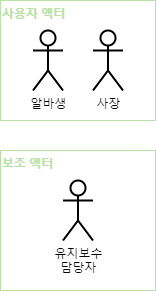

The diagram above was exported from draw.io. Its source (the exported page's mxGraphModel, read from the mxfile embedded in the PNG):
<mxGraphModel dx="981" dy="526" grid="1" gridSize="10" guides="1" tooltips="1" connect="1" arrows="1" fold="1" page="1" pageScale="1" pageWidth="827" pageHeight="1169" math="0" shadow="0">
  <root>
    <mxCell id="0" />
    <mxCell id="1" parent="0" />
    <mxCell id="dlescjuE_scS5DGokHt_-5" value="사용자 액터" style="text;html=1;strokeColor=#B9E0A5;fillColor=none;align=left;verticalAlign=top;whiteSpace=wrap;rounded=0;fontStyle=1;fontColor=#B9E0A5;" vertex="1" parent="1">
      <mxGeometry x="30" y="60" width="155" height="120" as="geometry" />
    </mxCell>
    <mxCell id="dlescjuE_scS5DGokHt_-1" value="알바생" style="shape=umlActor;verticalLabelPosition=bottom;verticalAlign=top;html=1;outlineConnect=0;strokeWidth=2;" vertex="1" parent="1">
      <mxGeometry x="62.5" y="90" width="30" height="60" as="geometry" />
    </mxCell>
    <mxCell id="dlescjuE_scS5DGokHt_-2" value="사장" style="shape=umlActor;verticalLabelPosition=bottom;verticalAlign=top;html=1;outlineConnect=0;strokeWidth=2;" vertex="1" parent="1">
      <mxGeometry x="122.5" y="90" width="30" height="60" as="geometry" />
    </mxCell>
    <mxCell id="dlescjuE_scS5DGokHt_-6" value="유지보수&lt;br&gt;담당자" style="shape=umlActor;verticalLabelPosition=bottom;verticalAlign=top;html=1;outlineConnect=0;strokeWidth=2;" vertex="1" parent="1">
      <mxGeometry x="92.5" y="240" width="30" height="60" as="geometry" />
    </mxCell>
    <mxCell id="dlescjuE_scS5DGokHt_-8" value="보조 액터" style="text;html=1;strokeColor=#B9E0A5;fillColor=none;align=left;verticalAlign=top;whiteSpace=wrap;rounded=0;fontStyle=1;fontColor=#B9E0A5;" vertex="1" parent="1">
      <mxGeometry x="30" y="210" width="155" height="140" as="geometry" />
    </mxCell>
  </root>
</mxGraphModel>